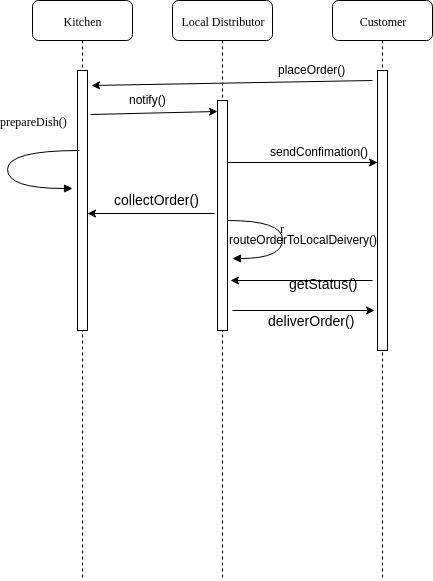

The diagram above was exported from draw.io. Its source (the exported page's mxGraphModel, read from the mxfile embedded in the PNG):
<mxGraphModel dx="1394" dy="727" grid="1" gridSize="10" guides="1" tooltips="1" connect="1" arrows="1" fold="1" page="1" pageScale="1" pageWidth="1100" pageHeight="850" background="#ffffff" math="0" shadow="0">
  <root>
    <mxCell id="0" />
    <mxCell id="1" parent="0" />
    <mxCell id="7baba1c4bc27f4b0-2" value="Local Distributor" style="shape=umlLifeline;perimeter=lifelinePerimeter;whiteSpace=wrap;html=1;container=1;collapsible=0;recursiveResize=0;outlineConnect=0;rounded=1;shadow=0;comic=0;labelBackgroundColor=none;strokeColor=#000000;strokeWidth=1;fillColor=#FFFFFF;fontFamily=Verdana;fontSize=12;fontColor=#000000;align=center;" parent="1" vertex="1">
      <mxGeometry x="240" y="80" width="100" height="580" as="geometry" />
    </mxCell>
    <mxCell id="7baba1c4bc27f4b0-10" value="" style="html=1;points=[];perimeter=orthogonalPerimeter;rounded=0;shadow=0;comic=0;labelBackgroundColor=none;strokeColor=#000000;strokeWidth=1;fillColor=#FFFFFF;fontFamily=Verdana;fontSize=12;fontColor=#000000;align=center;" parent="7baba1c4bc27f4b0-2" vertex="1">
      <mxGeometry x="45" y="100" width="10" height="230" as="geometry" />
    </mxCell>
    <mxCell id="7baba1c4bc27f4b0-3" value="Customer" style="shape=umlLifeline;perimeter=lifelinePerimeter;whiteSpace=wrap;html=1;container=1;collapsible=0;recursiveResize=0;outlineConnect=0;rounded=1;shadow=0;comic=0;labelBackgroundColor=none;strokeColor=#000000;strokeWidth=1;fillColor=#FFFFFF;fontFamily=Verdana;fontSize=12;fontColor=#000000;align=center;" parent="1" vertex="1">
      <mxGeometry x="400" y="80" width="100" height="580" as="geometry" />
    </mxCell>
    <mxCell id="7baba1c4bc27f4b0-13" value="" style="html=1;points=[];perimeter=orthogonalPerimeter;rounded=0;shadow=0;comic=0;labelBackgroundColor=none;strokeColor=#000000;strokeWidth=1;fillColor=#FFFFFF;fontFamily=Verdana;fontSize=12;fontColor=#000000;align=center;" parent="7baba1c4bc27f4b0-3" vertex="1">
      <mxGeometry x="45" y="70" width="10" height="280" as="geometry" />
    </mxCell>
    <mxCell id="7baba1c4bc27f4b0-8" value="Kitchen" style="shape=umlLifeline;perimeter=lifelinePerimeter;whiteSpace=wrap;html=1;container=1;collapsible=0;recursiveResize=0;outlineConnect=0;rounded=1;shadow=0;comic=0;labelBackgroundColor=none;strokeColor=#000000;strokeWidth=1;fillColor=#FFFFFF;fontFamily=Verdana;fontSize=12;fontColor=#000000;align=center;" parent="1" vertex="1">
      <mxGeometry x="100" y="80" width="100" height="580" as="geometry" />
    </mxCell>
    <mxCell id="7baba1c4bc27f4b0-9" value="" style="html=1;points=[];perimeter=orthogonalPerimeter;rounded=0;shadow=0;comic=0;labelBackgroundColor=none;strokeColor=#000000;strokeWidth=1;fillColor=#FFFFFF;fontFamily=Verdana;fontSize=12;fontColor=#000000;align=center;" parent="7baba1c4bc27f4b0-8" vertex="1">
      <mxGeometry x="45" y="70" width="10" height="260" as="geometry" />
    </mxCell>
    <mxCell id="7baba1c4bc27f4b0-39" value="r" style="html=1;verticalAlign=bottom;endArrow=block;labelBackgroundColor=none;fontFamily=Verdana;fontSize=12;elbow=vertical;edgeStyle=orthogonalEdgeStyle;curved=1;entryX=1;entryY=0.286;entryPerimeter=0;exitX=1.038;exitY=0.345;exitPerimeter=0;" parent="1" edge="1">
      <mxGeometry relative="1" as="geometry">
        <mxPoint x="295.3333333333335" y="300" as="sourcePoint" />
        <mxPoint x="300.3333333333335" y="338.33333333333337" as="targetPoint" />
        <Array as="points">
          <mxPoint x="350" y="300" />
          <mxPoint x="350" y="338" />
        </Array>
      </mxGeometry>
    </mxCell>
    <mxCell id="KE9dXsowX7ZY98IJpe2L-1" value="" style="endArrow=classic;html=1;entryX=1.4;entryY=0.058;entryDx=0;entryDy=0;entryPerimeter=0;" edge="1" parent="1" target="7baba1c4bc27f4b0-9">
      <mxGeometry width="50" height="50" relative="1" as="geometry">
        <mxPoint x="440" y="160" as="sourcePoint" />
        <mxPoint x="200" y="210" as="targetPoint" />
      </mxGeometry>
    </mxCell>
    <mxCell id="KE9dXsowX7ZY98IJpe2L-2" value="placeOrder()" style="text;html=1;resizable=0;points=[];autosize=1;align=left;verticalAlign=top;spacingTop=-4;" vertex="1" parent="1">
      <mxGeometry x="344" y="140" width="80" height="20" as="geometry" />
    </mxCell>
    <mxCell id="KE9dXsowX7ZY98IJpe2L-3" value="" style="endArrow=classic;html=1;exitX=1.3;exitY=0.169;exitDx=0;exitDy=0;exitPerimeter=0;entryX=0;entryY=0.048;entryDx=0;entryDy=0;entryPerimeter=0;" edge="1" parent="1" source="7baba1c4bc27f4b0-9" target="7baba1c4bc27f4b0-10">
      <mxGeometry width="50" height="50" relative="1" as="geometry">
        <mxPoint x="100" y="730" as="sourcePoint" />
        <mxPoint x="250" y="280" as="targetPoint" />
      </mxGeometry>
    </mxCell>
    <mxCell id="KE9dXsowX7ZY98IJpe2L-5" value="notify()" style="text;html=1;resizable=0;points=[];autosize=1;align=left;verticalAlign=top;spacingTop=-4;" vertex="1" parent="1">
      <mxGeometry x="195" y="170" width="50" height="20" as="geometry" />
    </mxCell>
    <mxCell id="KE9dXsowX7ZY98IJpe2L-7" value="prepareDish()" style="html=1;verticalAlign=bottom;endArrow=block;labelBackgroundColor=none;fontFamily=Verdana;fontSize=12;elbow=vertical;edgeStyle=orthogonalEdgeStyle;curved=1;" edge="1" parent="1">
      <mxGeometry x="-0.4737" y="-20" relative="1" as="geometry">
        <mxPoint x="147" y="230" as="sourcePoint" />
        <mxPoint x="140" y="268" as="targetPoint" />
        <Array as="points">
          <mxPoint x="147" y="230" />
          <mxPoint x="75" y="230" />
          <mxPoint x="75" y="268" />
        </Array>
        <mxPoint as="offset" />
      </mxGeometry>
    </mxCell>
    <mxCell id="KE9dXsowX7ZY98IJpe2L-11" value="" style="endArrow=classic;html=1;exitX=-0.3;exitY=0.491;exitDx=0;exitDy=0;exitPerimeter=0;" edge="1" parent="1" source="7baba1c4bc27f4b0-10" target="7baba1c4bc27f4b0-9">
      <mxGeometry width="50" height="50" relative="1" as="geometry">
        <mxPoint x="70" y="730" as="sourcePoint" />
        <mxPoint x="120" y="680" as="targetPoint" />
      </mxGeometry>
    </mxCell>
    <mxCell id="KE9dXsowX7ZY98IJpe2L-12" value="&lt;font style=&quot;font-size: 14px&quot;&gt;collectOrder()&lt;/font&gt;" style="text;html=1;resizable=0;points=[];autosize=1;align=left;verticalAlign=top;spacingTop=-4;" vertex="1" parent="1">
      <mxGeometry x="180" y="269" width="100" height="20" as="geometry" />
    </mxCell>
    <mxCell id="KE9dXsowX7ZY98IJpe2L-15" value="routeOrderToLocalDeivery()" style="text;html=1;resizable=0;points=[];autosize=1;align=left;verticalAlign=top;spacingTop=-4;" vertex="1" parent="1">
      <mxGeometry x="295" y="310" width="160" height="20" as="geometry" />
    </mxCell>
    <mxCell id="KE9dXsowX7ZY98IJpe2L-16" value="" style="endArrow=classic;html=1;" edge="1" parent="1">
      <mxGeometry width="50" height="50" relative="1" as="geometry">
        <mxPoint x="300" y="390" as="sourcePoint" />
        <mxPoint x="442" y="390" as="targetPoint" />
        <Array as="points" />
      </mxGeometry>
    </mxCell>
    <mxCell id="KE9dXsowX7ZY98IJpe2L-17" value="&lt;font style=&quot;font-size: 14px&quot;&gt;deliverOrder()&lt;/font&gt;" style="text;html=1;resizable=0;points=[];autosize=1;align=left;verticalAlign=top;spacingTop=-4;" vertex="1" parent="1">
      <mxGeometry x="334" y="390" width="100" height="20" as="geometry" />
    </mxCell>
    <mxCell id="KE9dXsowX7ZY98IJpe2L-20" value="" style="endArrow=classic;html=1;entryX=0;entryY=0.329;entryDx=0;entryDy=0;entryPerimeter=0;" edge="1" parent="1" source="7baba1c4bc27f4b0-10" target="7baba1c4bc27f4b0-13">
      <mxGeometry width="50" height="50" relative="1" as="geometry">
        <mxPoint x="70" y="730" as="sourcePoint" />
        <mxPoint x="120" y="680" as="targetPoint" />
      </mxGeometry>
    </mxCell>
    <mxCell id="KE9dXsowX7ZY98IJpe2L-21" value="sendConfimation()" style="text;html=1;resizable=0;points=[];autosize=1;align=left;verticalAlign=top;spacingTop=-4;" vertex="1" parent="1">
      <mxGeometry x="336" y="222" width="110" height="20" as="geometry" />
    </mxCell>
    <mxCell id="KE9dXsowX7ZY98IJpe2L-22" value="" style="endArrow=classic;html=1;entryX=1.3;entryY=0.783;entryDx=0;entryDy=0;entryPerimeter=0;" edge="1" parent="1" target="7baba1c4bc27f4b0-10">
      <mxGeometry width="50" height="50" relative="1" as="geometry">
        <mxPoint x="440" y="360" as="sourcePoint" />
        <mxPoint x="120" y="680" as="targetPoint" />
      </mxGeometry>
    </mxCell>
    <mxCell id="KE9dXsowX7ZY98IJpe2L-23" value="&lt;font style=&quot;font-size: 14px&quot;&gt;getStatus()&lt;/font&gt;" style="text;html=1;resizable=0;points=[];autosize=1;align=left;verticalAlign=top;spacingTop=-4;" vertex="1" parent="1">
      <mxGeometry x="355" y="353" width="80" height="20" as="geometry" />
    </mxCell>
  </root>
</mxGraphModel>